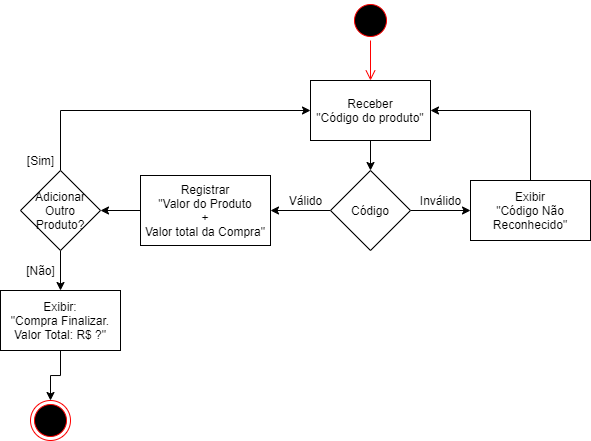

The diagram above was exported from draw.io. Its source (the exported page's mxGraphModel, read from the mxfile embedded in the PNG):
<mxGraphModel dx="1168" dy="446" grid="1" gridSize="10" guides="1" tooltips="1" connect="1" arrows="1" fold="1" page="1" pageScale="1" pageWidth="850" pageHeight="1100" math="0" shadow="0">
  <root>
    <mxCell id="0" />
    <mxCell id="1" parent="0" />
    <mxCell id="w0RcPz99DqwJBArGwxWU-2" value="" style="ellipse;html=1;shape=startState;fillColor=#000000;strokeColor=#ff0000;" vertex="1" parent="1">
      <mxGeometry x="280" y="40" width="40" height="40" as="geometry" />
    </mxCell>
    <mxCell id="w0RcPz99DqwJBArGwxWU-3" value="" style="edgeStyle=orthogonalEdgeStyle;html=1;verticalAlign=bottom;endArrow=open;endSize=8;strokeColor=#ff0000;entryX=0.5;entryY=0;entryDx=0;entryDy=0;" edge="1" source="w0RcPz99DqwJBArGwxWU-2" parent="1" target="w0RcPz99DqwJBArGwxWU-4">
      <mxGeometry relative="1" as="geometry">
        <mxPoint x="300" y="120" as="targetPoint" />
      </mxGeometry>
    </mxCell>
    <mxCell id="w0RcPz99DqwJBArGwxWU-7" style="edgeStyle=orthogonalEdgeStyle;rounded=0;orthogonalLoop=1;jettySize=auto;html=1;exitX=0.5;exitY=1;exitDx=0;exitDy=0;entryX=0.5;entryY=0;entryDx=0;entryDy=0;" edge="1" parent="1" source="w0RcPz99DqwJBArGwxWU-4" target="w0RcPz99DqwJBArGwxWU-6">
      <mxGeometry relative="1" as="geometry" />
    </mxCell>
    <mxCell id="w0RcPz99DqwJBArGwxWU-4" value="Receber&lt;br&gt;&quot;Código do produto&quot;" style="whiteSpace=wrap;html=1;" vertex="1" parent="1">
      <mxGeometry x="240" y="120" width="120" height="60" as="geometry" />
    </mxCell>
    <mxCell id="w0RcPz99DqwJBArGwxWU-13" style="edgeStyle=orthogonalEdgeStyle;rounded=0;orthogonalLoop=1;jettySize=auto;html=1;exitX=1;exitY=0.5;exitDx=0;exitDy=0;entryX=0;entryY=0.5;entryDx=0;entryDy=0;" edge="1" parent="1" source="w0RcPz99DqwJBArGwxWU-6" target="w0RcPz99DqwJBArGwxWU-12">
      <mxGeometry relative="1" as="geometry" />
    </mxCell>
    <mxCell id="w0RcPz99DqwJBArGwxWU-17" style="edgeStyle=orthogonalEdgeStyle;rounded=0;orthogonalLoop=1;jettySize=auto;html=1;exitX=0;exitY=0.5;exitDx=0;exitDy=0;entryX=1;entryY=0.5;entryDx=0;entryDy=0;" edge="1" parent="1" source="w0RcPz99DqwJBArGwxWU-6" target="w0RcPz99DqwJBArGwxWU-16">
      <mxGeometry relative="1" as="geometry" />
    </mxCell>
    <mxCell id="w0RcPz99DqwJBArGwxWU-6" value="Código" style="rhombus;whiteSpace=wrap;html=1;" vertex="1" parent="1">
      <mxGeometry x="260" y="210" width="80" height="80" as="geometry" />
    </mxCell>
    <mxCell id="w0RcPz99DqwJBArGwxWU-10" value="Válido" style="text;html=1;align=center;verticalAlign=middle;resizable=0;points=[];autosize=1;" vertex="1" parent="1">
      <mxGeometry x="210" y="230" width="50" height="20" as="geometry" />
    </mxCell>
    <mxCell id="w0RcPz99DqwJBArGwxWU-11" value="Inválido" style="text;html=1;align=center;verticalAlign=middle;resizable=0;points=[];autosize=1;" vertex="1" parent="1">
      <mxGeometry x="340" y="230" width="60" height="20" as="geometry" />
    </mxCell>
    <mxCell id="w0RcPz99DqwJBArGwxWU-14" style="edgeStyle=orthogonalEdgeStyle;rounded=0;orthogonalLoop=1;jettySize=auto;html=1;exitX=0.5;exitY=0;exitDx=0;exitDy=0;entryX=1;entryY=0.5;entryDx=0;entryDy=0;" edge="1" parent="1" source="w0RcPz99DqwJBArGwxWU-12" target="w0RcPz99DqwJBArGwxWU-4">
      <mxGeometry relative="1" as="geometry" />
    </mxCell>
    <mxCell id="w0RcPz99DqwJBArGwxWU-12" value="Exibir&lt;br&gt;&quot;Código Não Reconhecido&quot;" style="whiteSpace=wrap;html=1;" vertex="1" parent="1">
      <mxGeometry x="400" y="220" width="120" height="60" as="geometry" />
    </mxCell>
    <mxCell id="w0RcPz99DqwJBArGwxWU-19" style="edgeStyle=orthogonalEdgeStyle;rounded=0;orthogonalLoop=1;jettySize=auto;html=1;exitX=0;exitY=0.5;exitDx=0;exitDy=0;entryX=1;entryY=0.5;entryDx=0;entryDy=0;" edge="1" parent="1" source="w0RcPz99DqwJBArGwxWU-16" target="w0RcPz99DqwJBArGwxWU-18">
      <mxGeometry relative="1" as="geometry" />
    </mxCell>
    <mxCell id="w0RcPz99DqwJBArGwxWU-16" value="Registrar&lt;br&gt;&quot;Valor do Produto&lt;br&gt;+&lt;br&gt;Valor total da Compra&quot;" style="whiteSpace=wrap;html=1;" vertex="1" parent="1">
      <mxGeometry x="70" y="215" width="130" height="70" as="geometry" />
    </mxCell>
    <mxCell id="w0RcPz99DqwJBArGwxWU-20" style="edgeStyle=orthogonalEdgeStyle;rounded=0;orthogonalLoop=1;jettySize=auto;html=1;exitX=0.5;exitY=0;exitDx=0;exitDy=0;entryX=0;entryY=0.5;entryDx=0;entryDy=0;" edge="1" parent="1" source="w0RcPz99DqwJBArGwxWU-18" target="w0RcPz99DqwJBArGwxWU-4">
      <mxGeometry relative="1" as="geometry" />
    </mxCell>
    <mxCell id="w0RcPz99DqwJBArGwxWU-24" style="edgeStyle=orthogonalEdgeStyle;rounded=0;orthogonalLoop=1;jettySize=auto;html=1;exitX=0.5;exitY=1;exitDx=0;exitDy=0;entryX=0.5;entryY=0;entryDx=0;entryDy=0;" edge="1" parent="1" source="w0RcPz99DqwJBArGwxWU-18" target="w0RcPz99DqwJBArGwxWU-23">
      <mxGeometry relative="1" as="geometry" />
    </mxCell>
    <mxCell id="w0RcPz99DqwJBArGwxWU-18" value="Adicionar Outro Produto?" style="rhombus;whiteSpace=wrap;html=1;" vertex="1" parent="1">
      <mxGeometry x="-50" y="210" width="80" height="80" as="geometry" />
    </mxCell>
    <mxCell id="w0RcPz99DqwJBArGwxWU-21" value="[Sim]" style="text;html=1;align=center;verticalAlign=middle;resizable=0;points=[];autosize=1;" vertex="1" parent="1">
      <mxGeometry x="-50" y="190" width="40" height="20" as="geometry" />
    </mxCell>
    <mxCell id="w0RcPz99DqwJBArGwxWU-22" value="[Não]" style="text;html=1;align=center;verticalAlign=middle;resizable=0;points=[];autosize=1;" vertex="1" parent="1">
      <mxGeometry x="-50" y="300" width="40" height="20" as="geometry" />
    </mxCell>
    <mxCell id="w0RcPz99DqwJBArGwxWU-26" style="edgeStyle=orthogonalEdgeStyle;rounded=0;orthogonalLoop=1;jettySize=auto;html=1;exitX=0.5;exitY=1;exitDx=0;exitDy=0;entryX=0.5;entryY=0;entryDx=0;entryDy=0;" edge="1" parent="1" source="w0RcPz99DqwJBArGwxWU-23" target="w0RcPz99DqwJBArGwxWU-25">
      <mxGeometry relative="1" as="geometry" />
    </mxCell>
    <mxCell id="w0RcPz99DqwJBArGwxWU-23" value="Exibir:&lt;br&gt;&quot;Compra Finalizar.&lt;br&gt;Valor Total: R$ ?&quot;" style="whiteSpace=wrap;html=1;" vertex="1" parent="1">
      <mxGeometry x="-70" y="330" width="120" height="60" as="geometry" />
    </mxCell>
    <mxCell id="w0RcPz99DqwJBArGwxWU-25" value="" style="ellipse;html=1;shape=endState;fillColor=#000000;strokeColor=#ff0000;" vertex="1" parent="1">
      <mxGeometry x="-40" y="440" width="40" height="40" as="geometry" />
    </mxCell>
  </root>
</mxGraphModel>